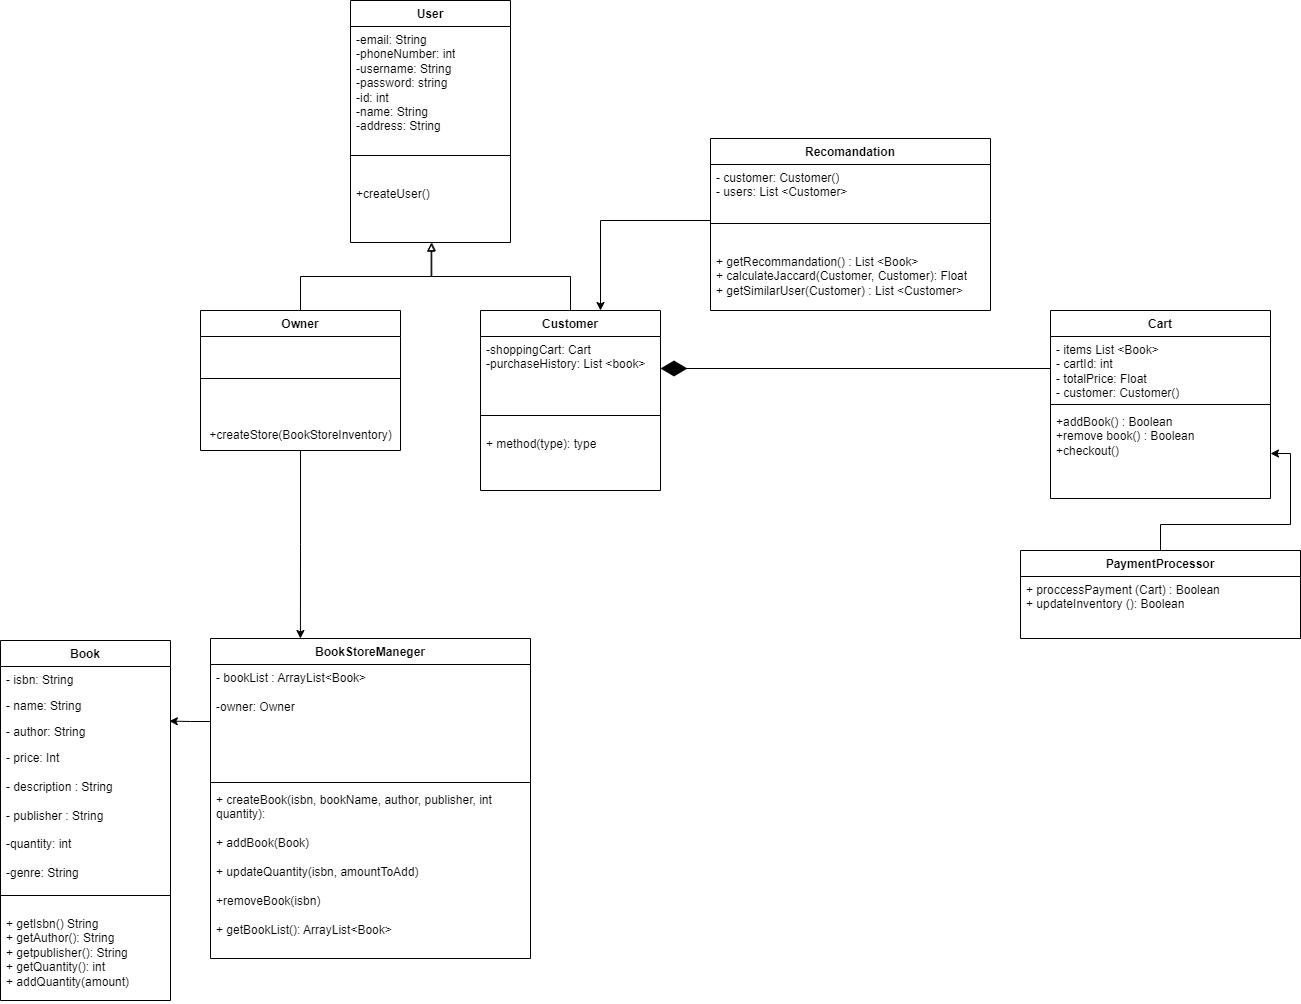

The diagram above was exported from draw.io. Its source (the exported page's mxGraphModel, read from the mxfile embedded in the PNG):
<mxGraphModel dx="1562" dy="1991" grid="1" gridSize="10" guides="1" tooltips="1" connect="1" arrows="1" fold="1" page="1" pageScale="1" pageWidth="827" pageHeight="1169" math="0" shadow="0">
  <root>
    <mxCell id="WIyWlLk6GJQsqaUBKTNV-0" />
    <mxCell id="WIyWlLk6GJQsqaUBKTNV-1" parent="WIyWlLk6GJQsqaUBKTNV-0" />
    <mxCell id="OYS8yKhDysLo3ukeXoWa-5" value="Book" style="swimlane;fontStyle=1;align=center;verticalAlign=top;childLayout=stackLayout;horizontal=1;startSize=26;horizontalStack=0;resizeParent=1;resizeParentMax=0;resizeLast=0;collapsible=1;marginBottom=0;whiteSpace=wrap;html=1;" parent="WIyWlLk6GJQsqaUBKTNV-1" vertex="1">
      <mxGeometry x="110" y="450" width="170" height="360" as="geometry" />
    </mxCell>
    <mxCell id="OYS8yKhDysLo3ukeXoWa-6" value="- isbn: String" style="text;strokeColor=none;fillColor=none;align=left;verticalAlign=top;spacingLeft=4;spacingRight=4;overflow=hidden;rotatable=0;points=[[0,0.5],[1,0.5]];portConstraint=eastwest;whiteSpace=wrap;html=1;" parent="OYS8yKhDysLo3ukeXoWa-5" vertex="1">
      <mxGeometry y="26" width="170" height="26" as="geometry" />
    </mxCell>
    <mxCell id="OYS8yKhDysLo3ukeXoWa-13" value="- name: String" style="text;strokeColor=none;fillColor=none;align=left;verticalAlign=top;spacingLeft=4;spacingRight=4;overflow=hidden;rotatable=0;points=[[0,0.5],[1,0.5]];portConstraint=eastwest;whiteSpace=wrap;html=1;" parent="OYS8yKhDysLo3ukeXoWa-5" vertex="1">
      <mxGeometry y="52" width="170" height="26" as="geometry" />
    </mxCell>
    <mxCell id="OYS8yKhDysLo3ukeXoWa-14" value="- author: String" style="text;strokeColor=none;fillColor=none;align=left;verticalAlign=top;spacingLeft=4;spacingRight=4;overflow=hidden;rotatable=0;points=[[0,0.5],[1,0.5]];portConstraint=eastwest;whiteSpace=wrap;html=1;" parent="OYS8yKhDysLo3ukeXoWa-5" vertex="1">
      <mxGeometry y="78" width="170" height="26" as="geometry" />
    </mxCell>
    <mxCell id="OYS8yKhDysLo3ukeXoWa-15" value="- price: Int&lt;br&gt;&lt;br&gt;- description : String&lt;br&gt;&lt;br&gt;- publisher : String&lt;br&gt;&lt;br&gt;-quantity: int&lt;br&gt;&lt;br&gt;-genre: String" style="text;strokeColor=none;fillColor=none;align=left;verticalAlign=top;spacingLeft=4;spacingRight=4;overflow=hidden;rotatable=0;points=[[0,0.5],[1,0.5]];portConstraint=eastwest;whiteSpace=wrap;html=1;" parent="OYS8yKhDysLo3ukeXoWa-5" vertex="1">
      <mxGeometry y="104" width="170" height="136" as="geometry" />
    </mxCell>
    <mxCell id="OYS8yKhDysLo3ukeXoWa-7" value="" style="line;strokeWidth=1;fillColor=none;align=left;verticalAlign=middle;spacingTop=-1;spacingLeft=3;spacingRight=3;rotatable=0;labelPosition=right;points=[];portConstraint=eastwest;strokeColor=inherit;" parent="OYS8yKhDysLo3ukeXoWa-5" vertex="1">
      <mxGeometry y="240" width="170" height="30" as="geometry" />
    </mxCell>
    <mxCell id="T5fNQIQu3aYePLr4hFRw-1" value="+ getIsbn() String&lt;br&gt;+ getAuthor(): String&lt;br&gt;+ getpublisher(): String&lt;br&gt;+ getQuantity(): int&lt;br&gt;+ addQuantity(amount)&lt;br&gt;" style="text;strokeColor=none;fillColor=none;align=left;verticalAlign=top;spacingLeft=4;spacingRight=4;overflow=hidden;rotatable=0;points=[[0,0.5],[1,0.5]];portConstraint=eastwest;whiteSpace=wrap;html=1;" vertex="1" parent="OYS8yKhDysLo3ukeXoWa-5">
      <mxGeometry y="270" width="170" height="90" as="geometry" />
    </mxCell>
    <mxCell id="OYS8yKhDysLo3ukeXoWa-41" style="edgeStyle=orthogonalEdgeStyle;rounded=0;orthogonalLoop=1;jettySize=auto;html=1;entryX=0.508;entryY=1;entryDx=0;entryDy=0;entryPerimeter=0;endArrow=block;endFill=0;" parent="WIyWlLk6GJQsqaUBKTNV-1" source="OYS8yKhDysLo3ukeXoWa-17" target="OYS8yKhDysLo3ukeXoWa-32" edge="1">
      <mxGeometry relative="1" as="geometry" />
    </mxCell>
    <mxCell id="OYS8yKhDysLo3ukeXoWa-17" value="Customer" style="swimlane;fontStyle=1;align=center;verticalAlign=top;childLayout=stackLayout;horizontal=1;startSize=26;horizontalStack=0;resizeParent=1;resizeParentMax=0;resizeLast=0;collapsible=1;marginBottom=0;whiteSpace=wrap;html=1;" parent="WIyWlLk6GJQsqaUBKTNV-1" vertex="1">
      <mxGeometry x="590" y="120" width="180" height="180" as="geometry" />
    </mxCell>
    <mxCell id="OYS8yKhDysLo3ukeXoWa-18" value="-shoppingCart: Cart&lt;br&gt;-purchaseHistory: List &amp;lt;book&amp;gt;" style="text;strokeColor=none;fillColor=none;align=left;verticalAlign=top;spacingLeft=4;spacingRight=4;overflow=hidden;rotatable=0;points=[[0,0.5],[1,0.5]];portConstraint=eastwest;whiteSpace=wrap;html=1;" parent="OYS8yKhDysLo3ukeXoWa-17" vertex="1">
      <mxGeometry y="26" width="180" height="64" as="geometry" />
    </mxCell>
    <mxCell id="OYS8yKhDysLo3ukeXoWa-23" value="" style="line;strokeWidth=1;fillColor=none;align=left;verticalAlign=middle;spacingTop=-1;spacingLeft=3;spacingRight=3;rotatable=0;labelPosition=right;points=[];portConstraint=eastwest;strokeColor=inherit;" parent="OYS8yKhDysLo3ukeXoWa-17" vertex="1">
      <mxGeometry y="90" width="180" height="30" as="geometry" />
    </mxCell>
    <mxCell id="OYS8yKhDysLo3ukeXoWa-24" value="+ method(type): type" style="text;strokeColor=none;fillColor=none;align=left;verticalAlign=top;spacingLeft=4;spacingRight=4;overflow=hidden;rotatable=0;points=[[0,0.5],[1,0.5]];portConstraint=eastwest;whiteSpace=wrap;html=1;" parent="OYS8yKhDysLo3ukeXoWa-17" vertex="1">
      <mxGeometry y="120" width="180" height="60" as="geometry" />
    </mxCell>
    <mxCell id="uMCvWKfOjzS8_rNgjlph-0" value="BookStoreManeger" style="swimlane;fontStyle=1;align=center;verticalAlign=top;childLayout=stackLayout;horizontal=1;startSize=26;horizontalStack=0;resizeParent=1;resizeParentMax=0;resizeLast=0;collapsible=1;marginBottom=0;whiteSpace=wrap;html=1;" parent="WIyWlLk6GJQsqaUBKTNV-1" vertex="1">
      <mxGeometry x="320" y="448" width="320" height="320" as="geometry" />
    </mxCell>
    <mxCell id="uMCvWKfOjzS8_rNgjlph-1" value="- bookList : ArrayList&amp;lt;Book&amp;gt;&lt;br&gt;&lt;br&gt;-owner: Owner&lt;br&gt;" style="text;strokeColor=none;fillColor=none;align=left;verticalAlign=top;spacingLeft=4;spacingRight=4;overflow=hidden;rotatable=0;points=[[0,0.5],[1,0.5]];portConstraint=eastwest;whiteSpace=wrap;html=1;" parent="uMCvWKfOjzS8_rNgjlph-0" vertex="1">
      <mxGeometry y="26" width="320" height="114" as="geometry" />
    </mxCell>
    <mxCell id="uMCvWKfOjzS8_rNgjlph-2" value="" style="line;strokeWidth=1;fillColor=none;align=left;verticalAlign=middle;spacingTop=-1;spacingLeft=3;spacingRight=3;rotatable=0;labelPosition=right;points=[];portConstraint=eastwest;strokeColor=inherit;" parent="uMCvWKfOjzS8_rNgjlph-0" vertex="1">
      <mxGeometry y="140" width="320" height="8" as="geometry" />
    </mxCell>
    <mxCell id="uMCvWKfOjzS8_rNgjlph-3" value="+ createBook(isbn, bookName, author, publisher, int quantity):&amp;nbsp;&lt;br&gt;&lt;br&gt;+ addBook(Book)&lt;br&gt;&lt;br&gt;+&amp;nbsp;updateQuantity(isbn, amountToAdd)&lt;br&gt;&lt;br&gt;+removeBook(isbn)&lt;br&gt;&lt;br&gt;+ getBookList(): ArrayList&amp;lt;Book&amp;gt;" style="text;strokeColor=none;fillColor=none;align=left;verticalAlign=top;spacingLeft=4;spacingRight=4;overflow=hidden;rotatable=0;points=[[0,0.5],[1,0.5]];portConstraint=eastwest;whiteSpace=wrap;html=1;" parent="uMCvWKfOjzS8_rNgjlph-0" vertex="1">
      <mxGeometry y="148" width="320" height="172" as="geometry" />
    </mxCell>
    <mxCell id="OYS8yKhDysLo3ukeXoWa-39" style="edgeStyle=orthogonalEdgeStyle;rounded=0;orthogonalLoop=1;jettySize=auto;html=1;entryX=0.504;entryY=1.011;entryDx=0;entryDy=0;entryPerimeter=0;endArrow=block;endFill=0;" parent="WIyWlLk6GJQsqaUBKTNV-1" source="OYS8yKhDysLo3ukeXoWa-25" target="OYS8yKhDysLo3ukeXoWa-32" edge="1">
      <mxGeometry relative="1" as="geometry" />
    </mxCell>
    <mxCell id="OYS8yKhDysLo3ukeXoWa-25" value="Owner" style="swimlane;fontStyle=1;align=center;verticalAlign=top;childLayout=stackLayout;horizontal=1;startSize=26;horizontalStack=0;resizeParent=1;resizeParentMax=0;resizeLast=0;collapsible=1;marginBottom=0;whiteSpace=wrap;html=1;" parent="WIyWlLk6GJQsqaUBKTNV-1" vertex="1">
      <mxGeometry x="310" y="120" width="200" height="140" as="geometry" />
    </mxCell>
    <mxCell id="OYS8yKhDysLo3ukeXoWa-27" value="" style="line;strokeWidth=1;fillColor=none;align=left;verticalAlign=middle;spacingTop=-1;spacingLeft=3;spacingRight=3;rotatable=0;labelPosition=right;points=[];portConstraint=eastwest;strokeColor=inherit;" parent="OYS8yKhDysLo3ukeXoWa-25" vertex="1">
      <mxGeometry y="26" width="200" height="84" as="geometry" />
    </mxCell>
    <mxCell id="OYS8yKhDysLo3ukeXoWa-45" value="+createStore(BookStoreInventory)" style="text;html=1;align=center;verticalAlign=middle;resizable=0;points=[];autosize=1;strokeColor=none;fillColor=none;" parent="OYS8yKhDysLo3ukeXoWa-25" vertex="1">
      <mxGeometry y="110" width="200" height="30" as="geometry" />
    </mxCell>
    <mxCell id="OYS8yKhDysLo3ukeXoWa-29" value="User" style="swimlane;fontStyle=1;align=center;verticalAlign=top;childLayout=stackLayout;horizontal=1;startSize=26;horizontalStack=0;resizeParent=1;resizeParentMax=0;resizeLast=0;collapsible=1;marginBottom=0;whiteSpace=wrap;html=1;" parent="WIyWlLk6GJQsqaUBKTNV-1" vertex="1">
      <mxGeometry x="460" y="-190" width="160" height="242" as="geometry" />
    </mxCell>
    <mxCell id="OYS8yKhDysLo3ukeXoWa-30" value="-email: String&lt;br style=&quot;border-color: var(--border-color);&quot;&gt;-phoneNumber: int&lt;br style=&quot;border-color: var(--border-color);&quot;&gt;-username: String&lt;br style=&quot;border-color: var(--border-color);&quot;&gt;-password: string&lt;br&gt;-id: int&lt;br&gt;-name: String&lt;br&gt;-address: String" style="text;strokeColor=none;fillColor=none;align=left;verticalAlign=top;spacingLeft=4;spacingRight=4;overflow=hidden;rotatable=0;points=[[0,0.5],[1,0.5]];portConstraint=eastwest;whiteSpace=wrap;html=1;" parent="OYS8yKhDysLo3ukeXoWa-29" vertex="1">
      <mxGeometry y="26" width="160" height="104" as="geometry" />
    </mxCell>
    <mxCell id="OYS8yKhDysLo3ukeXoWa-31" value="" style="line;strokeWidth=1;fillColor=none;align=left;verticalAlign=middle;spacingTop=-1;spacingLeft=3;spacingRight=3;rotatable=0;labelPosition=right;points=[];portConstraint=eastwest;strokeColor=inherit;" parent="OYS8yKhDysLo3ukeXoWa-29" vertex="1">
      <mxGeometry y="130" width="160" height="50" as="geometry" />
    </mxCell>
    <mxCell id="OYS8yKhDysLo3ukeXoWa-32" value="+createUser()" style="text;strokeColor=none;fillColor=none;align=left;verticalAlign=top;spacingLeft=4;spacingRight=4;overflow=hidden;rotatable=0;points=[[0,0.5],[1,0.5]];portConstraint=eastwest;whiteSpace=wrap;html=1;" parent="OYS8yKhDysLo3ukeXoWa-29" vertex="1">
      <mxGeometry y="180" width="160" height="62" as="geometry" />
    </mxCell>
    <mxCell id="OYS8yKhDysLo3ukeXoWa-33" value="Cart" style="swimlane;fontStyle=1;align=center;verticalAlign=top;childLayout=stackLayout;horizontal=1;startSize=26;horizontalStack=0;resizeParent=1;resizeParentMax=0;resizeLast=0;collapsible=1;marginBottom=0;whiteSpace=wrap;html=1;" parent="WIyWlLk6GJQsqaUBKTNV-1" vertex="1">
      <mxGeometry x="1160" y="120" width="220" height="188" as="geometry" />
    </mxCell>
    <mxCell id="OYS8yKhDysLo3ukeXoWa-34" value="- items List &amp;lt;Book&amp;gt;&lt;br&gt;- cartId: int&lt;br&gt;- totalPrice: Float&lt;br&gt;- customer: Customer()" style="text;strokeColor=none;fillColor=none;align=left;verticalAlign=top;spacingLeft=4;spacingRight=4;overflow=hidden;rotatable=0;points=[[0,0.5],[1,0.5]];portConstraint=eastwest;whiteSpace=wrap;html=1;" parent="OYS8yKhDysLo3ukeXoWa-33" vertex="1">
      <mxGeometry y="26" width="220" height="64" as="geometry" />
    </mxCell>
    <mxCell id="OYS8yKhDysLo3ukeXoWa-35" value="" style="line;strokeWidth=1;fillColor=none;align=left;verticalAlign=middle;spacingTop=-1;spacingLeft=3;spacingRight=3;rotatable=0;labelPosition=right;points=[];portConstraint=eastwest;strokeColor=inherit;" parent="OYS8yKhDysLo3ukeXoWa-33" vertex="1">
      <mxGeometry y="90" width="220" height="8" as="geometry" />
    </mxCell>
    <mxCell id="OYS8yKhDysLo3ukeXoWa-36" value="+addBook() : Boolean&lt;br&gt;+remove book() : Boolean&lt;br&gt;+checkout()" style="text;strokeColor=none;fillColor=none;align=left;verticalAlign=top;spacingLeft=4;spacingRight=4;overflow=hidden;rotatable=0;points=[[0,0.5],[1,0.5]];portConstraint=eastwest;whiteSpace=wrap;html=1;" parent="OYS8yKhDysLo3ukeXoWa-33" vertex="1">
      <mxGeometry y="98" width="220" height="90" as="geometry" />
    </mxCell>
    <mxCell id="OYS8yKhDysLo3ukeXoWa-43" value="" style="endArrow=diamondThin;endFill=1;endSize=24;html=1;rounded=0;" parent="WIyWlLk6GJQsqaUBKTNV-1" source="OYS8yKhDysLo3ukeXoWa-34" target="OYS8yKhDysLo3ukeXoWa-18" edge="1">
      <mxGeometry width="160" relative="1" as="geometry">
        <mxPoint x="870" y="200" as="sourcePoint" />
        <mxPoint x="960" y="-10" as="targetPoint" />
      </mxGeometry>
    </mxCell>
    <mxCell id="zR7cnWB-j3pSOe1O71k7-17" value="Recomandation" style="swimlane;fontStyle=1;align=center;verticalAlign=top;childLayout=stackLayout;horizontal=1;startSize=26;horizontalStack=0;resizeParent=1;resizeParentMax=0;resizeLast=0;collapsible=1;marginBottom=0;whiteSpace=wrap;html=1;" parent="WIyWlLk6GJQsqaUBKTNV-1" vertex="1">
      <mxGeometry x="820" y="-52" width="280" height="172" as="geometry" />
    </mxCell>
    <mxCell id="zR7cnWB-j3pSOe1O71k7-18" value="- customer: Customer()&lt;br&gt;- users: List &amp;lt;Customer&amp;gt;" style="text;strokeColor=none;fillColor=none;align=left;verticalAlign=top;spacingLeft=4;spacingRight=4;overflow=hidden;rotatable=0;points=[[0,0.5],[1,0.5]];portConstraint=eastwest;whiteSpace=wrap;html=1;" parent="zR7cnWB-j3pSOe1O71k7-17" vertex="1">
      <mxGeometry y="26" width="280" height="34" as="geometry" />
    </mxCell>
    <mxCell id="zR7cnWB-j3pSOe1O71k7-19" value="" style="line;strokeWidth=1;fillColor=none;align=left;verticalAlign=middle;spacingTop=-1;spacingLeft=3;spacingRight=3;rotatable=0;labelPosition=right;points=[];portConstraint=eastwest;strokeColor=inherit;" parent="zR7cnWB-j3pSOe1O71k7-17" vertex="1">
      <mxGeometry y="60" width="280" height="50" as="geometry" />
    </mxCell>
    <mxCell id="zR7cnWB-j3pSOe1O71k7-20" value="+ getRecommandation() : List &amp;lt;Book&amp;gt;&lt;br&gt;+ calculateJaccard(Customer, Customer): Float&lt;br&gt;+ getSimilarUser(Customer) : List &amp;lt;Customer&amp;gt;" style="text;strokeColor=none;fillColor=none;align=left;verticalAlign=top;spacingLeft=4;spacingRight=4;overflow=hidden;rotatable=0;points=[[0,0.5],[1,0.5]];portConstraint=eastwest;whiteSpace=wrap;html=1;" parent="zR7cnWB-j3pSOe1O71k7-17" vertex="1">
      <mxGeometry y="110" width="280" height="62" as="geometry" />
    </mxCell>
    <mxCell id="uMCvWKfOjzS8_rNgjlph-16" style="edgeStyle=orthogonalEdgeStyle;rounded=0;orthogonalLoop=1;jettySize=auto;html=1;entryX=0.281;entryY=0;entryDx=0;entryDy=0;entryPerimeter=0;" parent="WIyWlLk6GJQsqaUBKTNV-1" source="OYS8yKhDysLo3ukeXoWa-25" target="uMCvWKfOjzS8_rNgjlph-0" edge="1">
      <mxGeometry relative="1" as="geometry">
        <mxPoint x="391" y="440" as="targetPoint" />
      </mxGeometry>
    </mxCell>
    <mxCell id="OYS8yKhDysLo3ukeXoWa-44" value="" style="endArrow=classic;html=1;rounded=0;" parent="WIyWlLk6GJQsqaUBKTNV-1" edge="1">
      <mxGeometry width="50" height="50" relative="1" as="geometry">
        <mxPoint x="820" y="30" as="sourcePoint" />
        <mxPoint x="710" y="120" as="targetPoint" />
        <Array as="points">
          <mxPoint x="710" y="30" />
        </Array>
      </mxGeometry>
    </mxCell>
    <mxCell id="zR7cnWB-j3pSOe1O71k7-31" value="" style="edgeStyle=orthogonalEdgeStyle;rounded=0;orthogonalLoop=1;jettySize=auto;html=1;" parent="WIyWlLk6GJQsqaUBKTNV-1" source="zR7cnWB-j3pSOe1O71k7-26" target="OYS8yKhDysLo3ukeXoWa-36" edge="1">
      <mxGeometry relative="1" as="geometry" />
    </mxCell>
    <mxCell id="zR7cnWB-j3pSOe1O71k7-26" value="PaymentProcessor" style="swimlane;fontStyle=1;align=center;verticalAlign=top;childLayout=stackLayout;horizontal=1;startSize=26;horizontalStack=0;resizeParent=1;resizeParentMax=0;resizeLast=0;collapsible=1;marginBottom=0;whiteSpace=wrap;html=1;" parent="WIyWlLk6GJQsqaUBKTNV-1" vertex="1">
      <mxGeometry x="1130" y="360" width="280" height="88" as="geometry" />
    </mxCell>
    <mxCell id="zR7cnWB-j3pSOe1O71k7-29" value="+ proccessPayment (Cart) : Boolean&lt;br&gt;+ updateInventory (): Boolean" style="text;strokeColor=none;fillColor=none;align=left;verticalAlign=top;spacingLeft=4;spacingRight=4;overflow=hidden;rotatable=0;points=[[0,0.5],[1,0.5]];portConstraint=eastwest;whiteSpace=wrap;html=1;" parent="zR7cnWB-j3pSOe1O71k7-26" vertex="1">
      <mxGeometry y="26" width="280" height="62" as="geometry" />
    </mxCell>
    <mxCell id="T5fNQIQu3aYePLr4hFRw-3" style="edgeStyle=orthogonalEdgeStyle;rounded=0;orthogonalLoop=1;jettySize=auto;html=1;entryX=0.993;entryY=0.1;entryDx=0;entryDy=0;entryPerimeter=0;" edge="1" parent="WIyWlLk6GJQsqaUBKTNV-1" source="uMCvWKfOjzS8_rNgjlph-1" target="OYS8yKhDysLo3ukeXoWa-14">
      <mxGeometry relative="1" as="geometry" />
    </mxCell>
  </root>
</mxGraphModel>